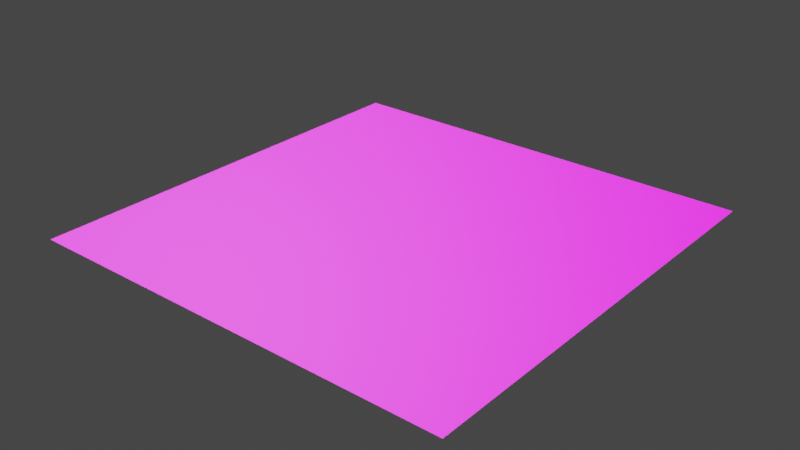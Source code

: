 # Source: blend.blend  (saved by Blender 3.0.42; exported with 4.5.12 LTS)
import bpy
from mathutils import Matrix  # noqa: F401  (used for matrix-valued properties, if any)

bpy.ops.wm.read_factory_settings(use_empty=True)
scene = bpy.context.scene
scene.name = 'Scene'

# ---- collections
col_collection_4 = bpy.data.collections.new('Collection 4'); scene.collection.children.link(col_collection_4)

# ---- images (referenced by path relative to the original .blend; pixels are not part of the script)
import os
ASSET_DIR = os.environ.get("B2B_ASSET_DIR", "")  # directory of the original .blend (textures are referenced by path, not embedded)
HERE = os.path.dirname(os.path.abspath(__file__))  # packed textures are extracted next to this script under _unpacked/

def load_image(name, relpath, width, height, colorspace="sRGB"):
    """Load a texture the original file referenced (path relative to the .blend, or extracted next to this script)."""
    p = next((c for c in (os.path.join(HERE, relpath), os.path.join(ASSET_DIR, relpath)) if relpath and os.path.exists(c)), "")
    if p:
        img = bpy.data.images.load(p, check_existing=True)
        img.name = name
    else:  # same state as the original file: an image datablock whose file is absent (Cycles renders it pink)
        img = bpy.data.images.new(name, width, height)
        img.source = "FILE"
        img.filepath = "//" + (relpath or name)
    img.colorspace_settings.name = colorspace
    return img
img_png = load_image('地狱地图地图块第二块法线贴图.png', '地狱地图地图块第二块法线贴图.png', 1024, 1024, 'sRGB')
img_png_1 = load_image('地狱地图地图块第二块基础色贴图.png', '地狱地图地图块第二块基础色贴图.png', 1024, 1024, 'sRGB')
img_png_2 = load_image('地狱地图地图块第二块自发光贴图.png', '地狱地图地图块第二块自发光贴图.png', 1024, 1024, 'sRGB')

# ---- materials (node trees are filled in below, after node groups)
mat_001 = bpy.data.materials.new('材质.001')
mat_001.use_transparent_shadow = False

# ---- material node trees
mat_001.use_nodes = True; mat_001.node_tree.nodes.clear()
_N = mat_001.node_tree.nodes; _L = mat_001.node_tree.links
n0 = _N.new('ShaderNodeBsdfPrincipled'); n0.name = 'Principled BSDF'; n0.location = (10, 300)
n0.distribution = 'GGX'
n0.subsurface_method = 'RANDOM_WALK_SKIN'
n0.inputs[3].default_value = 1.45
n0.inputs[28].default_value = 1.0
n1 = _N.new('ShaderNodeOutputMaterial'); n1.name = 'Material Output'; n1.location = (300, 300)
n2 = _N.new('ShaderNodeTexImage'); n2.name = '图像纹理.002'; n2.location = (-727, -443)
n2.image = img_png
n3 = _N.new('ShaderNodeTexImage'); n3.name = '图像纹理'; n3.location = (-596, 191)
n3.image = img_png_1
n4 = _N.new('ShaderNodeNormalMap'); n4.name = '法线贴图'; n4.location = (-334, -273)
n5 = _N.new('ShaderNodeTexImage'); n5.name = '图像纹理.001'; n5.location = (-945, 14)
n5.image = img_png_2
_L.new(n0.outputs[0], n1.inputs[0])
_L.new(n3.outputs[0], n0.inputs[0])
_L.new(n2.outputs[0], n4.inputs[1])
_L.new(n4.outputs[0], n0.inputs[5])
_L.new(n5.outputs[0], n0.inputs[27])
n1.is_active_output = True

# ---- world
world_world = bpy.data.worlds.new('World'); scene.world = world_world
world_world.use_nodes = True; world_world.node_tree.nodes.clear()
_N = world_world.node_tree.nodes; _L = world_world.node_tree.links
n0 = _N.new('ShaderNodeOutputWorld'); n0.name = 'World Output'; n0.location = (300, 300)
n1 = _N.new('ShaderNodeBackground'); n1.name = 'Background'; n1.location = (10, 300)
n1.inputs[0].default_value = (0.05088, 0.05088, 0.05088, 1.0)
_L.new(n1.outputs[0], n0.inputs[0])
n0.is_active_output = True
world_world.color = (0.05088, 0.05088, 0.05088)
world_world.use_sun_shadow = False
world_world.sun_shadow_jitter_overblur = 0.0

# ---- meshes
me_003 = bpy.data.meshes.new('平面.003')
me_003.from_pydata([(-3.0, -3.0, 0.0), (3.0, -3.0, 0.0), (-3.0, 3.0, 0.0), (3.0, 3.0, 0.0)], [], [(0, 1, 3, 2)])
_uv = me_003.uv_layers.new(name='UV 贴图')
_uv.uv.foreach_set('vector', [0.0, 0.0, 1.0, 0.0, 1.0, 1.0, 0.0, 1.0])
me_003.materials.append(mat_001)
me_003.use_remesh_fix_poles = True
me_003.use_remesh_preserve_attributes = False
me_003.update()

# ---- objects
ob_x = bpy.data.objects.new('平面', me_003)

# ---- transforms, parenting, visibility, modifiers, constraints
ob_x.location = (0.0, 0.0, 0.0)

# ---- collection membership
col_collection_4.objects.link(ob_x)

# ---- scene / render settings (as saved in the file)
scene.frame_start = 1; scene.frame_end = 250; scene.frame_set(1)
scene.render.engine = 'BLENDER_EEVEE_NEXT'
scene.cycles.sampling_pattern = 'TABULATED_SOBOL'
scene.cycles.use_light_tree = False
scene.view_settings.view_transform = 'Filmic'
bpy.context.view_layer.update()

# ---- added for rendering (the .blend has no active camera and no usable light): camera, sun
cam_auto = bpy.data.cameras.new('AutoCamera')
cam_auto.lens = 50.0
cam_auto.sensor_width = 36.0
cam_auto.clip_end = 1000.0
ob_auto_camera = bpy.data.objects.new('AutoCamera', cam_auto)
scene.collection.objects.link(ob_auto_camera)
ob_auto_camera.location = (7.85079, -9.42095, 6.28063)
ob_auto_camera.rotation_euler = (1.09748, -7.21219e-08, 0.694738)
scene.camera = ob_auto_camera
light_auto_sun = bpy.data.lights.new('AutoSun', 'SUN')
light_auto_sun.energy = 3.0
light_auto_sun.angle = 0.0523599
ob_auto_sun = bpy.data.objects.new('AutoSun', light_auto_sun)
scene.collection.objects.link(ob_auto_sun)
ob_auto_sun.rotation_euler = (0.872665, 0.174533, 0.523599)
bpy.context.view_layer.update()
